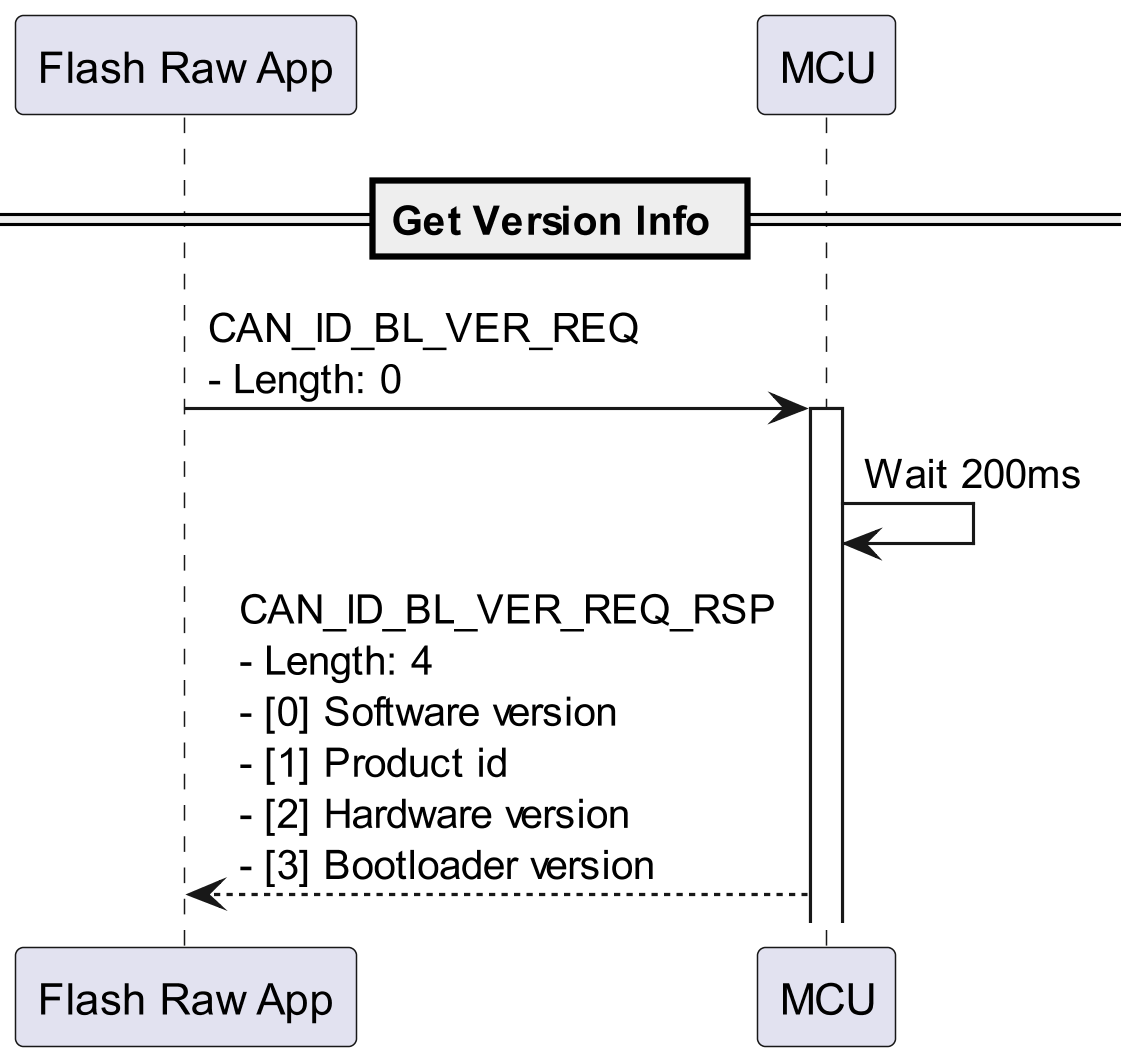

The diagram above was rendered by PlantUML. Its source (embedded in the PNG):
@startuml

participant APP as "Flash Raw App"
participant MCU as "MCU"

skinparam dpi 300

== Get Version Info ==
APP->MCU ++: CAN_ID_BL_VER_REQ \n- Length: 0
MCU -> MCU : Wait 200ms
MCU-->APP : CAN_ID_BL_VER_REQ_RSP \n- Length: 4 \n- [0] Software version \n- [1] Product id \n- [2] Hardware version \n- [3] Bootloader version


@enduml